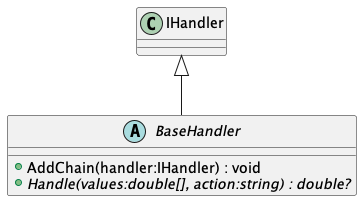

The diagram above was rendered by PlantUML. Its source (embedded in the PNG):
@startuml
abstract class BaseHandler {
    + AddChain(handler:IHandler) : void
    + {abstract} Handle(values:double[], action:string) : double?
}
IHandler <|-- BaseHandler
@enduml